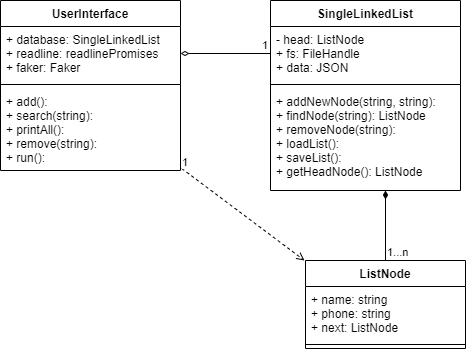

The diagram above was exported from draw.io. Its source (the exported page's mxGraphModel, read from the mxfile embedded in the PNG):
<mxGraphModel dx="498" dy="604" grid="1" gridSize="10" guides="1" tooltips="1" connect="1" arrows="1" fold="1" page="1" pageScale="1" pageWidth="827" pageHeight="1169" math="0" shadow="0">
  <root>
    <mxCell id="0" />
    <mxCell id="1" parent="0" />
    <mxCell id="2" value="UserInterface" style="swimlane;fontStyle=1;align=center;verticalAlign=top;childLayout=stackLayout;horizontal=1;startSize=26;horizontalStack=0;resizeParent=1;resizeParentMax=0;resizeLast=0;collapsible=1;marginBottom=0;" parent="1" vertex="1">
      <mxGeometry x="20" y="20" width="180" height="170" as="geometry" />
    </mxCell>
    <mxCell id="3" value="+ database: SingleLinkedList&#10;+ readline: readlinePromises&#10;+ faker: Faker" style="text;strokeColor=none;fillColor=none;align=left;verticalAlign=top;spacingLeft=4;spacingRight=4;overflow=hidden;rotatable=0;points=[[0,0.5],[1,0.5]];portConstraint=eastwest;" parent="2" vertex="1">
      <mxGeometry y="26" width="180" height="54" as="geometry" />
    </mxCell>
    <mxCell id="4" value="" style="line;strokeWidth=1;fillColor=none;align=left;verticalAlign=middle;spacingTop=-1;spacingLeft=3;spacingRight=3;rotatable=0;labelPosition=right;points=[];portConstraint=eastwest;strokeColor=inherit;" parent="2" vertex="1">
      <mxGeometry y="80" width="180" height="8" as="geometry" />
    </mxCell>
    <mxCell id="5" value="+ add():&#10;+ search(string):&#10;+ printAll():&#10;+ remove(string):&#10;+ run():" style="text;strokeColor=none;fillColor=none;align=left;verticalAlign=top;spacingLeft=4;spacingRight=4;overflow=hidden;rotatable=0;points=[[0,0.5],[1,0.5]];portConstraint=eastwest;" parent="2" vertex="1">
      <mxGeometry y="88" width="180" height="82" as="geometry" />
    </mxCell>
    <mxCell id="6" value="SingleLinkedList" style="swimlane;fontStyle=1;align=center;verticalAlign=top;childLayout=stackLayout;horizontal=1;startSize=26;horizontalStack=0;resizeParent=1;resizeParentMax=0;resizeLast=0;collapsible=1;marginBottom=0;" parent="1" vertex="1">
      <mxGeometry x="290" y="20" width="190" height="190" as="geometry" />
    </mxCell>
    <mxCell id="7" value="- head: ListNode&#10;+ fs: FileHandle&#10;+ data: JSON" style="text;strokeColor=none;fillColor=none;align=left;verticalAlign=top;spacingLeft=4;spacingRight=4;overflow=hidden;rotatable=0;points=[[0,0.5],[1,0.5]];portConstraint=eastwest;" parent="6" vertex="1">
      <mxGeometry y="26" width="190" height="54" as="geometry" />
    </mxCell>
    <mxCell id="8" value="" style="line;strokeWidth=1;fillColor=none;align=left;verticalAlign=middle;spacingTop=-1;spacingLeft=3;spacingRight=3;rotatable=0;labelPosition=right;points=[];portConstraint=eastwest;strokeColor=inherit;" parent="6" vertex="1">
      <mxGeometry y="80" width="190" height="8" as="geometry" />
    </mxCell>
    <mxCell id="9" value="+ addNewNode(string, string):&#10;+ findNode(string): ListNode&#10;+ removeNode(string):&#10;+ loadList():&#10;+ saveList():&#10;+ getHeadNode(): ListNode" style="text;strokeColor=none;fillColor=none;align=left;verticalAlign=top;spacingLeft=4;spacingRight=4;overflow=hidden;rotatable=0;points=[[0,0.5],[1,0.5]];portConstraint=eastwest;" parent="6" vertex="1">
      <mxGeometry y="88" width="190" height="102" as="geometry" />
    </mxCell>
    <mxCell id="19" value="ListNode" style="swimlane;fontStyle=1;align=center;verticalAlign=top;childLayout=stackLayout;horizontal=1;startSize=26;horizontalStack=0;resizeParent=1;resizeParentMax=0;resizeLast=0;collapsible=1;marginBottom=0;" parent="1" vertex="1">
      <mxGeometry x="325" y="280" width="160" height="88" as="geometry" />
    </mxCell>
    <mxCell id="20" value="+ name: string&#10;+ phone: string&#10;+ next: ListNode" style="text;strokeColor=none;fillColor=none;align=left;verticalAlign=top;spacingLeft=4;spacingRight=4;overflow=hidden;rotatable=0;points=[[0,0.5],[1,0.5]];portConstraint=eastwest;" parent="19" vertex="1">
      <mxGeometry y="26" width="160" height="54" as="geometry" />
    </mxCell>
    <mxCell id="21" value="" style="line;strokeWidth=1;fillColor=none;align=left;verticalAlign=middle;spacingTop=-1;spacingLeft=3;spacingRight=3;rotatable=0;labelPosition=right;points=[];portConstraint=eastwest;strokeColor=inherit;" parent="19" vertex="1">
      <mxGeometry y="80" width="160" height="8" as="geometry" />
    </mxCell>
    <mxCell id="25" value="" style="endArrow=diamondThin;endFill=0;html=1;align=left;verticalAlign=top;entryX=1;entryY=0.5;entryDx=0;entryDy=0;exitX=0;exitY=0.5;exitDx=0;exitDy=0;" parent="1" source="7" target="3" edge="1">
      <mxGeometry x="-1" relative="1" as="geometry">
        <mxPoint x="230" y="100" as="sourcePoint" />
        <mxPoint x="310" y="210" as="targetPoint" />
      </mxGeometry>
    </mxCell>
    <mxCell id="26" value="1" style="edgeLabel;resizable=0;html=1;align=left;verticalAlign=bottom;" parent="25" connectable="0" vertex="1">
      <mxGeometry x="-1" relative="1" as="geometry">
        <mxPoint x="-10" as="offset" />
      </mxGeometry>
    </mxCell>
    <mxCell id="27" value="" style="endArrow=diamondThin;endFill=1;html=1;align=left;verticalAlign=top;exitX=0.5;exitY=0;exitDx=0;exitDy=0;" parent="1" source="19" edge="1">
      <mxGeometry x="-1" relative="1" as="geometry">
        <mxPoint x="300" y="83" as="sourcePoint" />
        <mxPoint x="405" y="210" as="targetPoint" />
      </mxGeometry>
    </mxCell>
    <mxCell id="28" value="1...n" style="edgeLabel;resizable=0;html=1;align=left;verticalAlign=bottom;" parent="27" connectable="0" vertex="1">
      <mxGeometry x="-1" relative="1" as="geometry">
        <mxPoint as="offset" />
      </mxGeometry>
    </mxCell>
    <mxCell id="29" value="" style="endArrow=open;endFill=0;html=1;align=left;verticalAlign=top;entryX=0;entryY=0;entryDx=0;entryDy=0;exitX=1.007;exitY=0.976;exitDx=0;exitDy=0;exitPerimeter=0;dashed=1;" parent="1" source="5" edge="1">
      <mxGeometry x="-1" relative="1" as="geometry">
        <mxPoint x="202.70000000000005" y="162.04999999999995" as="sourcePoint" />
        <mxPoint x="324" y="280" as="targetPoint" />
      </mxGeometry>
    </mxCell>
    <mxCell id="30" value="1" style="edgeLabel;resizable=0;html=1;align=left;verticalAlign=bottom;" parent="29" connectable="0" vertex="1">
      <mxGeometry x="-1" relative="1" as="geometry">
        <mxPoint x="-1" y="2" as="offset" />
      </mxGeometry>
    </mxCell>
  </root>
</mxGraphModel>